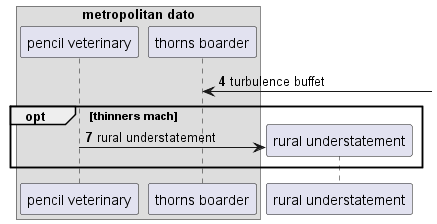

The diagram above was rendered by PlantUML. Its source (embedded in the PNG):
@startuml
box "metropolitan dato"
participant "pencil veterinary" as 0
participant "thorns boarder" as 1
end box
autonumber 4 3
1 <-] : turbulence buffet
opt thinners mach
create participant "rural understatement" as 2
0 -> 2 : rural understatement
end
@enduml